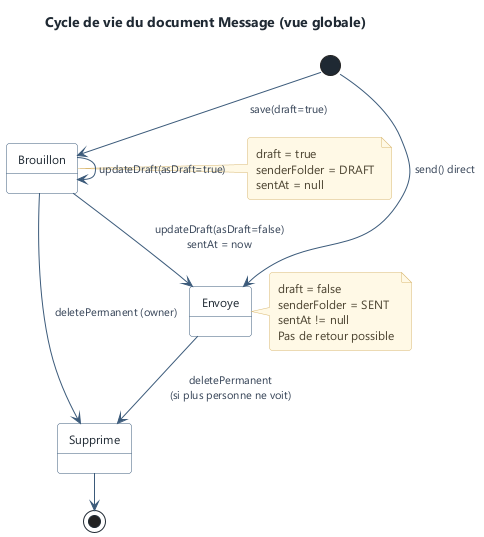

The diagram above was rendered by PlantUML. Its source (embedded in the PNG):
@startuml message-document
!include ../_style.iuml
title Cycle de vie du document Message (vue globale)

[*] --> Brouillon : save(draft=true)
Brouillon --> Brouillon : updateDraft(asDraft=true)
Brouillon --> Envoye : updateDraft(asDraft=false)\nsentAt = now
[*] --> Envoye : send() direct
Envoye --> Supprime : deletePermanent\n(si plus personne ne voit)
Brouillon --> Supprime : deletePermanent (owner)
Supprime --> [*]

note right of Brouillon
  draft = true
  senderFolder = DRAFT
  sentAt = null
end note

note right of Envoye
  draft = false
  senderFolder = SENT
  sentAt != null
  Pas de retour possible
end note

@enduml